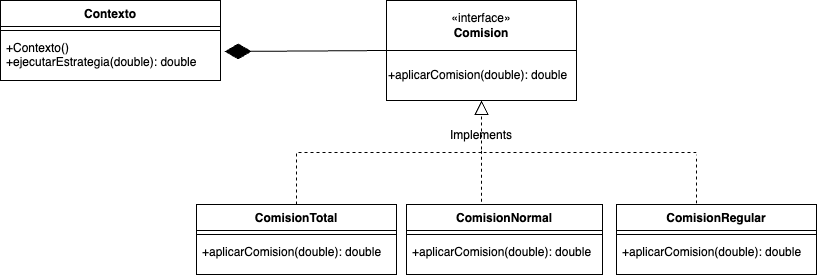

The diagram above was exported from draw.io. Its source (the exported page's mxGraphModel, read from the mxfile embedded in the PNG):
<mxGraphModel dx="1689" dy="559" grid="1" gridSize="10" guides="1" tooltips="1" connect="1" arrows="1" fold="1" page="1" pageScale="1" pageWidth="827" pageHeight="1169" math="0" shadow="0">
  <root>
    <mxCell id="0" />
    <mxCell id="1" parent="0" />
    <mxCell id="glh1vX42BwfHvqIy4osN-8" value="Contexto" style="swimlane;fontStyle=1;align=center;verticalAlign=top;childLayout=stackLayout;horizontal=1;startSize=26;horizontalStack=0;resizeParent=1;resizeParentMax=0;resizeLast=0;collapsible=1;marginBottom=0;whiteSpace=wrap;html=1;" parent="1" vertex="1">
      <mxGeometry x="-70" y="90" width="220" height="80" as="geometry" />
    </mxCell>
    <mxCell id="glh1vX42BwfHvqIy4osN-10" value="" style="line;strokeWidth=1;fillColor=none;align=left;verticalAlign=middle;spacingTop=-1;spacingLeft=3;spacingRight=3;rotatable=0;labelPosition=right;points=[];portConstraint=eastwest;strokeColor=inherit;" parent="glh1vX42BwfHvqIy4osN-8" vertex="1">
      <mxGeometry y="26" width="220" height="8" as="geometry" />
    </mxCell>
    <mxCell id="glh1vX42BwfHvqIy4osN-11" value="+Contexto()&lt;br&gt;+ejecutarEstrategia(double): double" style="text;strokeColor=none;fillColor=none;align=left;verticalAlign=top;spacingLeft=4;spacingRight=4;overflow=hidden;rotatable=0;points=[[0,0.5],[1,0.5]];portConstraint=eastwest;whiteSpace=wrap;html=1;" parent="glh1vX42BwfHvqIy4osN-8" vertex="1">
      <mxGeometry y="34" width="220" height="46" as="geometry" />
    </mxCell>
    <mxCell id="glh1vX42BwfHvqIy4osN-20" value="«interface»&lt;br&gt;&lt;b&gt;Comision&lt;/b&gt;" style="html=1;whiteSpace=wrap;" parent="1" vertex="1">
      <mxGeometry x="316" y="90" width="190" height="50" as="geometry" />
    </mxCell>
    <mxCell id="glh1vX42BwfHvqIy4osN-22" value="+aplicarComision(double): double&lt;br&gt;" style="html=1;whiteSpace=wrap;align=left;" parent="1" vertex="1">
      <mxGeometry x="316" y="140" width="190" height="50" as="geometry" />
    </mxCell>
    <mxCell id="glh1vX42BwfHvqIy4osN-23" value="" style="endArrow=block;dashed=1;endFill=0;endSize=12;html=1;rounded=0;exitX=0.5;exitY=0;exitDx=0;exitDy=0;entryX=0.5;entryY=1;entryDx=0;entryDy=0;edgeStyle=orthogonalEdgeStyle;" parent="1" target="glh1vX42BwfHvqIy4osN-22" edge="1" source="3sbhWjzkJWT_sEernM5H-2">
      <mxGeometry width="160" relative="1" as="geometry">
        <mxPoint x="266" y="260" as="sourcePoint" />
        <mxPoint x="566" y="120" as="targetPoint" />
      </mxGeometry>
    </mxCell>
    <mxCell id="glh1vX42BwfHvqIy4osN-24" value="ComisionRegular" style="swimlane;fontStyle=1;align=center;verticalAlign=top;childLayout=stackLayout;horizontal=1;startSize=26;horizontalStack=0;resizeParent=1;resizeParentMax=0;resizeLast=0;collapsible=1;marginBottom=0;whiteSpace=wrap;html=1;" parent="1" vertex="1">
      <mxGeometry x="546" y="294" width="200" height="70" as="geometry" />
    </mxCell>
    <mxCell id="glh1vX42BwfHvqIy4osN-25" value="" style="line;strokeWidth=1;fillColor=none;align=left;verticalAlign=middle;spacingTop=-1;spacingLeft=3;spacingRight=3;rotatable=0;labelPosition=right;points=[];portConstraint=eastwest;strokeColor=inherit;" parent="glh1vX42BwfHvqIy4osN-24" vertex="1">
      <mxGeometry y="26" width="200" height="8" as="geometry" />
    </mxCell>
    <mxCell id="glh1vX42BwfHvqIy4osN-26" value="+aplicarComision(double): double" style="text;strokeColor=none;fillColor=none;align=left;verticalAlign=top;spacingLeft=4;spacingRight=4;overflow=hidden;rotatable=0;points=[[0,0.5],[1,0.5]];portConstraint=eastwest;whiteSpace=wrap;html=1;" parent="glh1vX42BwfHvqIy4osN-24" vertex="1">
      <mxGeometry y="34" width="200" height="36" as="geometry" />
    </mxCell>
    <mxCell id="glh1vX42BwfHvqIy4osN-27" value="ComisionNormal" style="swimlane;fontStyle=1;align=center;verticalAlign=top;childLayout=stackLayout;horizontal=1;startSize=26;horizontalStack=0;resizeParent=1;resizeParentMax=0;resizeLast=0;collapsible=1;marginBottom=0;whiteSpace=wrap;html=1;" parent="1" vertex="1">
      <mxGeometry x="336" y="294" width="196" height="70" as="geometry" />
    </mxCell>
    <mxCell id="glh1vX42BwfHvqIy4osN-28" value="" style="line;strokeWidth=1;fillColor=none;align=left;verticalAlign=middle;spacingTop=-1;spacingLeft=3;spacingRight=3;rotatable=0;labelPosition=right;points=[];portConstraint=eastwest;strokeColor=inherit;" parent="glh1vX42BwfHvqIy4osN-27" vertex="1">
      <mxGeometry y="26" width="196" height="8" as="geometry" />
    </mxCell>
    <mxCell id="glh1vX42BwfHvqIy4osN-29" value="+aplicarComision(double): double" style="text;strokeColor=none;fillColor=none;align=left;verticalAlign=top;spacingLeft=4;spacingRight=4;overflow=hidden;rotatable=0;points=[[0,0.5],[1,0.5]];portConstraint=eastwest;whiteSpace=wrap;html=1;" parent="glh1vX42BwfHvqIy4osN-27" vertex="1">
      <mxGeometry y="34" width="196" height="36" as="geometry" />
    </mxCell>
    <mxCell id="glh1vX42BwfHvqIy4osN-30" value="" style="endArrow=none;dashed=1;html=1;rounded=0;" parent="1" edge="1">
      <mxGeometry width="50" height="50" relative="1" as="geometry">
        <mxPoint x="413" y="242" as="sourcePoint" />
        <mxPoint x="626" y="242" as="targetPoint" />
      </mxGeometry>
    </mxCell>
    <mxCell id="glh1vX42BwfHvqIy4osN-31" value="" style="endArrow=none;dashed=1;html=1;rounded=0;" parent="1" edge="1">
      <mxGeometry width="50" height="50" relative="1" as="geometry">
        <mxPoint x="626" y="293" as="sourcePoint" />
        <mxPoint x="626" y="244" as="targetPoint" />
      </mxGeometry>
    </mxCell>
    <mxCell id="glh1vX42BwfHvqIy4osN-32" value="Implements" style="text;html=1;strokeColor=none;fillColor=none;align=center;verticalAlign=middle;whiteSpace=wrap;rounded=0;" parent="1" vertex="1">
      <mxGeometry x="381" y="210" width="60" height="30" as="geometry" />
    </mxCell>
    <mxCell id="3sbhWjzkJWT_sEernM5H-1" value="" style="endArrow=diamondThin;endFill=1;endSize=24;html=1;rounded=0;entryX=1.019;entryY=0.37;entryDx=0;entryDy=0;entryPerimeter=0;exitX=0;exitY=1;exitDx=0;exitDy=0;" edge="1" parent="1" source="glh1vX42BwfHvqIy4osN-20" target="glh1vX42BwfHvqIy4osN-11">
      <mxGeometry width="160" relative="1" as="geometry">
        <mxPoint x="166" y="260" as="sourcePoint" />
        <mxPoint x="76" y="170" as="targetPoint" />
      </mxGeometry>
    </mxCell>
    <mxCell id="3sbhWjzkJWT_sEernM5H-2" value="ComisionTotal" style="swimlane;fontStyle=1;align=center;verticalAlign=top;childLayout=stackLayout;horizontal=1;startSize=26;horizontalStack=0;resizeParent=1;resizeParentMax=0;resizeLast=0;collapsible=1;marginBottom=0;whiteSpace=wrap;html=1;" vertex="1" parent="1">
      <mxGeometry x="126" y="294" width="200" height="70" as="geometry" />
    </mxCell>
    <mxCell id="3sbhWjzkJWT_sEernM5H-3" value="" style="line;strokeWidth=1;fillColor=none;align=left;verticalAlign=middle;spacingTop=-1;spacingLeft=3;spacingRight=3;rotatable=0;labelPosition=right;points=[];portConstraint=eastwest;strokeColor=inherit;" vertex="1" parent="3sbhWjzkJWT_sEernM5H-2">
      <mxGeometry y="26" width="200" height="8" as="geometry" />
    </mxCell>
    <mxCell id="3sbhWjzkJWT_sEernM5H-4" value="+aplicarComision(double): double" style="text;strokeColor=none;fillColor=none;align=left;verticalAlign=top;spacingLeft=4;spacingRight=4;overflow=hidden;rotatable=0;points=[[0,0.5],[1,0.5]];portConstraint=eastwest;whiteSpace=wrap;html=1;" vertex="1" parent="3sbhWjzkJWT_sEernM5H-2">
      <mxGeometry y="34" width="200" height="36" as="geometry" />
    </mxCell>
    <mxCell id="3sbhWjzkJWT_sEernM5H-5" value="" style="endArrow=none;dashed=1;html=1;rounded=0;exitX=0.447;exitY=-0.033;exitDx=0;exitDy=0;exitPerimeter=0;" edge="1" parent="1">
      <mxGeometry width="50" height="50" relative="1" as="geometry">
        <mxPoint x="410.99" y="291.36" as="sourcePoint" />
        <mxPoint x="411" y="240" as="targetPoint" />
      </mxGeometry>
    </mxCell>
  </root>
</mxGraphModel>